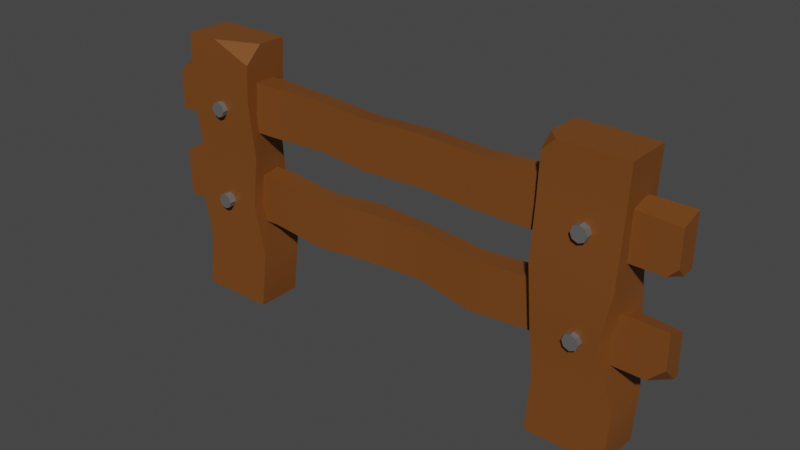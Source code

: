 # Source: Fence.blend  (saved by Blender 2.93.20; exported with 4.5.12 LTS)
import bpy
from mathutils import Matrix  # noqa: F401  (used for matrix-valued properties, if any)

bpy.ops.wm.read_factory_settings(use_empty=True)
scene = bpy.context.scene
scene.name = 'Scene'

# ---- collections
col_collection = bpy.data.collections.new('Collection'); scene.collection.children.link(col_collection)

# ---- materials (node trees are filled in below, after node groups)
mat_fence = bpy.data.materials.new('Fence')
mat_metal = bpy.data.materials.new('Metal')

# ---- node groups
ng_auto_smooth = bpy.data.node_groups.new('Auto Smooth', 'GeometryNodeTree')
_s = ng_auto_smooth.interface.new_socket(name='Geometry', in_out='OUTPUT', socket_type='NodeSocketGeometry')
_s = ng_auto_smooth.interface.new_socket(name='Geometry', in_out='INPUT', socket_type='NodeSocketGeometry')
_s = ng_auto_smooth.interface.new_socket(name='Angle', in_out='INPUT', socket_type='NodeSocketFloat')
_s.subtype = 'ANGLE'
_s.min_value = 0.0
_s.max_value = 3.142
ng_auto_smooth.is_modifier = True
_N = ng_auto_smooth.nodes; _L = ng_auto_smooth.links
n0 = _N.new('NodeGroupOutput'); n0.name = 'Group Output'; n0.location = (480, -100)
n1 = _N.new('NodeGroupInput'); n1.name = 'Group Input'; n1.location = (-420, -300)
n2 = _N.new('NodeGroupInput'); n2.name = 'Group Input.001'; n2.location = (-60, -100)
n3 = _N.new('GeometryNodeSetShadeSmooth'); n3.name = 'Set Shade Smooth'; n3.location = (120, -100)
n3.domain = 'EDGE'
n4 = _N.new('GeometryNodeSetShadeSmooth'); n4.name = 'Set Shade Smooth.001'; n4.location = (300, -100)
n5 = _N.new('GeometryNodeInputMeshEdgeAngle'); n5.name = 'Edge Angle'; n5.location = (-420, -220)
n6 = _N.new('GeometryNodeInputEdgeSmooth'); n6.name = 'Is Edge Smooth'; n6.location = (-60, -160)
n7 = _N.new('GeometryNodeInputShadeSmooth'); n7.name = 'Is Face Smooth'; n7.location = (-240, -340)
n8 = _N.new('FunctionNodeBooleanMath'); n8.name = 'Boolean Math'; n8.location = (-60, -220)
n9 = _N.new('FunctionNodeCompare'); n9.name = 'Compare'; n9.location = (-240, -180)
n9.operation = 'LESS_EQUAL'
_L.new(n5.outputs[0], n9.inputs[0])
_L.new(n4.outputs[0], n0.inputs[0])
_L.new(n1.outputs[1], n9.inputs[1])
_L.new(n9.outputs[0], n8.inputs[0])
_L.new(n7.outputs[0], n8.inputs[1])
_L.new(n2.outputs[0], n3.inputs[0])
_L.new(n6.outputs[0], n3.inputs[1])
_L.new(n3.outputs[0], n4.inputs[0])
_L.new(n8.outputs[0], n3.inputs[2])
n0.is_active_output = True

# ---- material node trees
mat_fence.use_nodes = True; mat_fence.node_tree.nodes.clear()
_N = mat_fence.node_tree.nodes; _L = mat_fence.node_tree.links
n0 = _N.new('ShaderNodeBsdfPrincipled'); n0.name = 'Principled BSDF'; n0.location = (10, 300)
n0.distribution = 'GGX'
n0.subsurface_method = 'BURLEY'
n0.inputs[0].default_value = (0.1845, 0.06036, 0.009876, 1.0)
n0.inputs[3].default_value = 1.45
n0.inputs[27].default_value = (0.0, 0.0, 0.0, 1.0)
n0.inputs[28].default_value = 1.0
n1 = _N.new('ShaderNodeOutputMaterial'); n1.name = 'Material Output'; n1.location = (300, 300)
_L.new(n0.outputs[0], n1.inputs[0])
n1.is_active_output = True
mat_metal.use_nodes = True; mat_metal.node_tree.nodes.clear()
_N = mat_metal.node_tree.nodes; _L = mat_metal.node_tree.links
n0 = _N.new('ShaderNodeBsdfPrincipled'); n0.name = 'Principled BSDF'; n0.location = (10, 300)
n0.distribution = 'GGX'
n0.subsurface_method = 'BURLEY'
n0.inputs[0].default_value = (0.2883, 0.2883, 0.2883, 1.0)
n0.inputs[1].default_value = 0.7206
n0.inputs[3].default_value = 1.45
n0.inputs[27].default_value = (0.0, 0.0, 0.0, 1.0)
n0.inputs[28].default_value = 1.0
n1 = _N.new('ShaderNodeOutputMaterial'); n1.name = 'Material Output'; n1.location = (300, 300)
_L.new(n0.outputs[0], n1.inputs[0])
n1.is_active_output = True

# ---- world
world_world = bpy.data.worlds.new('World'); scene.world = world_world
world_world.use_nodes = True; world_world.node_tree.nodes.clear()
_N = world_world.node_tree.nodes; _L = world_world.node_tree.links
n0 = _N.new('ShaderNodeOutputWorld'); n0.name = 'World Output'; n0.location = (300, 300)
n1 = _N.new('ShaderNodeBackground'); n1.name = 'Background'; n1.location = (10, 300)
n1.inputs[0].default_value = (0.05088, 0.05088, 0.05088, 1.0)
_L.new(n1.outputs[0], n0.inputs[0])
n0.is_active_output = True
world_world.color = (0.05088, 0.05088, 0.05088)
world_world.use_sun_shadow = False
world_world.sun_shadow_jitter_overblur = 0.0

# ---- meshes
me_cube = bpy.data.meshes.new('Cube')
me_cube.from_pydata([(1.281, -0.1916, 0.0), (1.281, 0.1916, 0.0), (1.281, 0.1916, 2.253), (1.919, -0.1916, 0.0), (1.919, -0.1916, 2.253), (1.919, 0.1916, 0.0), (1.919, 0.1916, 2.253), (-2.003, -0.1916, 0.0), (-2.003, -0.1916, 2.253), (-2.003, 0.1916, 0.0), (-2.003, 0.1916, 2.253), (-1.365, -0.1916, 0.0), (-1.365, 0.1916, 0.0), (-1.365, 0.1916, 2.253), (-2.281, -0.0907, 1.149), (2.241, -0.0907, 1.149), (-2.281, 0.0907, 1.149), (2.241, 0.0907, 1.07), (-2.281, -0.0907, 0.7356), (-2.281, 0.0907, 0.8004), (2.241, 0.0907, 0.7356), (-1.945, -0.1875, 0.5086), (-2.037, -0.1839, 0.9104), (-1.985, -0.1813, 1.352), (-2.018, -0.2036, 1.809), (-2.018, 0.1796, 1.809), (-1.985, 0.2018, 1.352), (-2.037, 0.1993, 0.9104), (-1.945, 0.1957, 0.5086), (-1.38, 0.1796, 1.809), (-1.44, 0.2018, 1.352), (-1.399, 0.1993, 0.9104), (-1.307, 0.1957, 0.5086), (-1.38, -0.2036, 1.809), (-1.347, -0.1813, 1.352), (-1.399, -0.1839, 0.9104), (-1.307, -0.1875, 0.5086), (1.307, -0.1849, 0.4506), (1.272, -0.1952, 0.9161), (1.254, -0.2179, 1.352), (1.259, -0.1819, 1.803), (1.335, 0.2012, 1.803), (1.358, 0.1653, 1.352), (1.272, 0.188, 0.9161), (1.307, 0.1982, 0.4506), (1.897, 0.2012, 1.803), (1.892, 0.1653, 1.352), (1.91, 0.188, 0.9013), (1.945, 0.1982, 0.4506), (1.897, -0.1819, 1.803), (1.892, -0.2179, 1.352), (1.795, -0.1952, 0.9039), (1.945, -0.1849, 0.4506), (-1.242, -0.0907, 1.177), (-0.7529, -0.1115, 1.144), (-0.264, -0.0907, 1.185), (0.2249, -0.0605, 1.187), (0.7138, -0.1167, 1.141), (1.203, -0.0907, 1.164), (1.203, 0.0907, 1.164), (0.7138, 0.06468, 1.141), (0.2249, 0.1209, 1.142), (-0.264, 0.0907, 1.185), (-0.7529, 0.06991, 1.144), (-1.242, 0.0907, 1.177), (1.203, 0.0907, 0.7504), (0.7138, 0.06468, 0.728), (0.2249, 0.1209, 0.7737), (-0.264, 0.0907, 0.7712), (-0.7529, 0.06991, 0.7305), (-1.242, 0.0907, 0.7635), (1.203, -0.0907, 0.7504), (0.7138, -0.1167, 0.728), (0.2249, -0.0605, 0.7737), (-0.264, -0.0907, 0.7712), (-0.7529, -0.1115, 0.7305), (-1.242, -0.0907, 0.7635), (2.241, -0.0907, 1.881), (-2.281, 0.0907, 1.883), (2.241, 0.0907, 1.934), (-2.281, -0.0907, 1.521), (-2.281, 0.0907, 1.521), (2.241, 0.0907, 1.521), (-1.242, -0.1045, 1.958), (-0.7528, -0.05253, 1.939), (-0.2641, -0.1201, 1.948), (0.2249, -0.0667, 1.938), (0.7138, -0.1028, 1.943), (1.203, -0.0907, 1.934), (1.203, 0.0907, 1.934), (0.7137, 0.07393, 1.914), (0.225, 0.119, 1.908), (-0.2642, 0.05663, 1.92), (-0.7529, 0.1242, 1.91), (-1.242, 0.07689, 1.958), (1.203, 0.0907, 1.521), (0.7137, 0.07825, 1.523), (0.225, 0.1114, 1.526), (-0.2645, 0.0632, 1.53), (-0.7527, 0.1253, 1.532), (-1.242, 0.07675, 1.536), (1.203, -0.0907, 1.521), (0.7137, -0.1031, 1.527), (0.225, -0.06995, 1.529), (-0.2642, -0.1172, 1.533), (-0.7527, -0.05605, 1.535), (-1.242, -0.1046, 1.539), (-1.734, -0.2434, 1.649), (-1.643, -0.2434, 1.649), (-1.734, -0.2434, 1.74), (-1.643, -0.2434, 1.74), (-1.753, -0.2434, 1.694), (-1.688, -0.2434, 1.63), (-1.624, -0.2434, 1.694), (-1.688, -0.2434, 1.758), (-1.688, -0.2434, 1.694), (-1.734, 0.2399, 1.74), (-1.688, 0.2399, 1.758), (-1.643, 0.2399, 1.74), (-1.624, 0.2399, 1.694), (-1.643, 0.2399, 1.649), (-1.688, 0.2399, 1.63), (-1.734, 0.2399, 1.649), (-1.753, 0.2399, 1.694), (-1.734, -0.2434, 0.8503), (-1.643, -0.2434, 0.8503), (-1.734, -0.2434, 0.9413), (-1.643, -0.2434, 0.9413), (-1.753, -0.2434, 0.8958), (-1.688, -0.2434, 0.8314), (-1.624, -0.2434, 0.8958), (-1.688, -0.2434, 0.9601), (-1.688, -0.2434, 0.8958), (-1.734, 0.2399, 0.9413), (-1.688, 0.2399, 0.9601), (-1.643, 0.2399, 0.9413), (-1.624, 0.2399, 0.8958), (-1.643, 0.2399, 0.8503), (-1.688, 0.2399, 0.8314), (-1.734, 0.2399, 0.8503), (-1.753, 0.2399, 0.8958), (1.575, -0.2434, 1.649), (1.666, -0.2434, 1.649), (1.575, -0.2434, 1.74), (1.666, -0.2434, 1.74), (1.556, -0.2434, 1.694), (1.62, -0.2434, 1.63), (1.685, -0.2434, 1.694), (1.62, -0.2434, 1.758), (1.62, -0.2434, 1.694), (1.575, 0.2399, 1.74), (1.62, 0.2399, 1.758), (1.666, 0.2399, 1.74), (1.685, 0.2399, 1.694), (1.666, 0.2399, 1.649), (1.62, 0.2399, 1.63), (1.575, 0.2399, 1.649), (1.556, 0.2399, 1.694), (1.575, -0.2434, 0.8503), (1.666, -0.2434, 0.8503), (1.575, -0.2434, 0.9413), (1.666, -0.2434, 0.9413), (1.556, -0.2434, 0.8958), (1.62, -0.2434, 0.8314), (1.685, -0.2434, 0.8958), (1.62, -0.2434, 0.9601), (1.62, -0.2434, 0.8958), (1.575, 0.2399, 0.9413), (1.62, 0.2399, 0.9601), (1.666, 0.2399, 0.9413), (1.685, 0.2399, 0.8958), (1.666, 0.2399, 0.8503), (1.62, 0.2399, 0.8314), (1.575, 0.2399, 0.8503), (1.556, 0.2399, 0.8958), (-1.365, -0.05041, 2.253), (-1.724, -0.1916, 2.253), (-1.37, -0.1954, 2.112), (-2.281, -0.002107, 1.909), (-2.281, -0.0907, 1.842), (-2.188, -0.09192, 1.937), (1.382, -0.1916, 2.253), (1.281, -0.09054, 2.253), (1.276, -0.1894, 2.152), (2.241, -0.0133, 1.521), (2.241, -0.0907, 1.598), (2.164, -0.0907, 1.521), (2.241, 0.04045, 0.7356), (2.241, -0.0907, 0.8667), (2.11, -0.0907, 0.7375)], [], [(6, 2, 182, 181, 4), (41, 2, 6, 45), (45, 6, 4, 49), (40, 183, 182, 2, 41), (1, 5, 3, 0), (24, 8, 10, 25), (25, 10, 13, 29), (29, 13, 175, 177, 33), (9, 12, 11, 7), (33, 177, 176, 8, 24), (58, 15, 17, 59), (59, 17, 20, 65), (65, 20, 187, 189, 71), (16, 19, 18, 14), (71, 189, 188, 15, 58), (11, 36, 21, 7), (36, 35, 22, 21), (35, 34, 23, 22), (34, 33, 24, 23), (12, 32, 36, 11), (32, 31, 35, 36), (31, 30, 34, 35), (30, 29, 33, 34), (9, 28, 32, 12), (28, 27, 31, 32), (27, 26, 30, 31), (26, 25, 29, 30), (7, 21, 28, 9), (21, 22, 27, 28), (22, 23, 26, 27), (23, 24, 25, 26), (3, 52, 37, 0), (52, 51, 38, 37), (51, 50, 39, 38), (50, 49, 40, 39), (5, 48, 52, 3), (48, 47, 51, 52), (47, 46, 50, 51), (46, 45, 49, 50), (1, 44, 48, 5), (44, 43, 47, 48), (43, 42, 46, 47), (42, 41, 45, 46), (0, 37, 44, 1), (37, 38, 43, 44), (38, 39, 42, 43), (39, 40, 41, 42), (18, 76, 53, 14), (76, 75, 54, 53), (75, 74, 55, 54), (74, 73, 56, 55), (73, 72, 57, 56), (72, 71, 58, 57), (19, 70, 76, 18), (70, 69, 75, 76), (69, 68, 74, 75), (68, 67, 73, 74), (67, 66, 72, 73), (66, 65, 71, 72), (16, 64, 70, 19), (64, 63, 69, 70), (63, 62, 68, 69), (62, 61, 67, 68), (61, 60, 66, 67), (60, 59, 65, 66), (14, 53, 64, 16), (53, 54, 63, 64), (54, 55, 62, 63), (55, 56, 61, 62), (56, 57, 60, 61), (57, 58, 59, 60), (88, 77, 79, 89), (89, 79, 82, 95), (95, 82, 184, 186, 101), (80, 106, 83, 180, 179), (101, 186, 185, 77, 88), (106, 105, 84, 83), (105, 104, 85, 84), (104, 103, 86, 85), (103, 102, 87, 86), (102, 101, 88, 87), (81, 100, 106, 80), (100, 99, 105, 106), (99, 98, 104, 105), (98, 97, 103, 104), (97, 96, 102, 103), (96, 95, 101, 102), (78, 94, 100, 81), (94, 93, 99, 100), (93, 92, 98, 99), (92, 91, 97, 98), (91, 90, 96, 97), (90, 89, 95, 96), (78, 81, 80, 179, 178), (83, 84, 93, 94), (84, 85, 92, 93), (85, 86, 91, 92), (86, 87, 90, 91), (87, 88, 89, 90), (115, 114, 110, 113), (111, 109, 114, 115), (107, 111, 115, 112), (112, 115, 113, 108), (107, 112, 121, 122), (123, 122, 121, 120, 119, 118, 117, 116), (108, 113, 119, 120), (114, 109, 116, 117), (113, 110, 118, 119), (111, 107, 122, 123), (110, 114, 117, 118), (109, 111, 123, 116), (112, 108, 120, 121), (132, 131, 127, 130), (128, 126, 131, 132), (124, 128, 132, 129), (129, 132, 130, 125), (124, 129, 138, 139), (140, 139, 138, 137, 136, 135, 134, 133), (125, 130, 136, 137), (131, 126, 133, 134), (130, 127, 135, 136), (128, 124, 139, 140), (127, 131, 134, 135), (126, 128, 140, 133), (129, 125, 137, 138), (149, 148, 144, 147), (145, 143, 148, 149), (141, 145, 149, 146), (146, 149, 147, 142), (141, 146, 155, 156), (157, 156, 155, 154, 153, 152, 151, 150), (142, 147, 153, 154), (148, 143, 150, 151), (147, 144, 152, 153), (145, 141, 156, 157), (144, 148, 151, 152), (143, 145, 157, 150), (146, 142, 154, 155), (166, 165, 161, 164), (162, 160, 165, 166), (158, 162, 166, 163), (163, 166, 164, 159), (158, 163, 172, 173), (174, 173, 172, 171, 170, 169, 168, 167), (159, 164, 170, 171), (165, 160, 167, 168), (164, 161, 169, 170), (162, 158, 173, 174), (161, 165, 168, 169), (160, 162, 174, 167), (163, 159, 171, 172), (175, 176, 177), (13, 10, 8, 176, 175), (178, 179, 180), (178, 180, 83, 94, 78), (181, 182, 183), (49, 4, 181, 183, 40), (184, 185, 186), (82, 79, 77, 185, 184), (187, 188, 189), (20, 17, 15, 188, 187)])
me_cube.polygons.foreach_set('use_smooth', [1, 1, 1, 1, 1, 1, 1, 1, 1, 1, 1, 1, 1, 1, 1, 1, 1, 1, 1, 1, 1, 1, 1, 1, 1, 1, 1, 1, 1, 1, 1, 1, 1, 1, 1, 1, 1, 1, 1, 1, 1, 1, 1, 1, 1, 1, 1, 1, 1, 1, 1, 1, 1, 1, 1, 1, 1, 1, 1, 1, 1, 1, 1, 1, 1, 1, 1, 1, 1, 1, 1, 1, 1, 1, 1, 1, 1, 1, 1, 1, 1, 1, 1, 1, 1, 1, 1, 1, 1, 1, 1, 1, 1, 1, 1, 1, 1, 1, 1, 0, 0, 0, 0, 0, 0, 0, 0, 0, 0, 0, 0, 0, 0, 0, 0, 0, 0, 0, 0, 0, 0, 0, 0, 0, 0, 0, 0, 0, 0, 0, 0, 0, 0, 0, 0, 0, 0, 0, 0, 0, 0, 0, 0, 0, 0, 0, 0, 0, 0, 0, 0, 1, 1, 1, 1, 1, 1, 1, 1, 1, 1])
me_cube.polygons.foreach_set('material_index', [0, 0, 0, 0, 0, 0, 0, 0, 0, 0, 0, 0, 0, 0, 0, 0, 0, 0, 0, 0, 0, 0, 0, 0, 0, 0, 0, 0, 0, 0, 0, 0, 0, 0, 0, 0, 0, 0, 0, 0, 0, 0, 0, 0, 0, 0, 0, 0, 0, 0, 0, 0, 0, 0, 0, 0, 0, 0, 0, 0, 0, 0, 0, 0, 0, 0, 0, 0, 0, 0, 0, 0, 0, 0, 0, 0, 0, 0, 0, 0, 0, 0, 0, 0, 0, 0, 0, 0, 0, 0, 0, 0, 0, 0, 0, 0, 0, 0, 0, 1, 1, 1, 1, 1, 1, 1, 1, 1, 1, 1, 1, 1, 1, 1, 1, 1, 1, 1, 1, 1, 1, 1, 1, 1, 1, 1, 1, 1, 1, 1, 1, 1, 1, 1, 1, 1, 1, 1, 1, 1, 1, 1, 1, 1, 1, 1, 1, 1, 1, 1, 1, 0, 0, 0, 0, 0, 0, 0, 0, 0, 0])
_k = set([(0, 1), (0, 3), (0, 37), (1, 5), (1, 44), (2, 6), (2, 41), (2, 182), (3, 5), (3, 52), (4, 6), (4, 49), (4, 181), (5, 48), (6, 45), (7, 9), (7, 11), (7, 21), (8, 10), (8, 24), (8, 176), (9, 12), (9, 28), (10, 13), (10, 25), (11, 12), (11, 36), (12, 32), (13, 29), (13, 175), (14, 16), (14, 18), (14, 53), (15, 17), (15, 58), (15, 188), (16, 19), (16, 64), (17, 20), (17, 59), (18, 19), (18, 76), (19, 70), (20, 65), (20, 187), (21, 22), (22, 23), (23, 24), (25, 26), (26, 27), (27, 28), (29, 30), (30, 31), (31, 32), (33, 34), (33, 177), (34, 35), (35, 36), (37, 38), (38, 39), (39, 40), (40, 183), (41, 42), (42, 43), (43, 44), (45, 46), (46, 47), (47, 48), (49, 50), (50, 51), (51, 52), (53, 54), (54, 55), (55, 56), (56, 57), (57, 58), (59, 60), (60, 61), (61, 62), (62, 63), (63, 64), (65, 66), (66, 67), (67, 68), (68, 69), (69, 70), (71, 72), (71, 189), (72, 73), (73, 74), (74, 75), (75, 76), (77, 79), (77, 88), (77, 185), (78, 81), (78, 94), (78, 178), (79, 82), (79, 89), (80, 81), (80, 106), (80, 179), (82, 184), (83, 84), (83, 180), (84, 85), (85, 86), (86, 87), (87, 88), (89, 90), (90, 91), (91, 92), (92, 93), (93, 94), (101, 102), (101, 186), (102, 103), (103, 104), (104, 105), (105, 106), (175, 176), (175, 177), (176, 177), (178, 179), (178, 180), (179, 180), (181, 182), (181, 183), (182, 183), (184, 185), (184, 186), (185, 186), (187, 188), (187, 189), (188, 189)])
me_cube.attributes.new('sharp_edge', 'BOOLEAN', 'EDGE').data.foreach_set('value', [ (min(e.vertices), max(e.vertices)) in _k for e in me_cube.edges])
_uv = me_cube.uv_layers.new(name='UVMap')
_uv.uv.foreach_set('vector', [0.625, 0.5, 0.875, 0.5, 0.875, 0.6841, 0.8354, 0.75, 0.625, 0.75, 0.575, 0.28, 0.625, 0.25, 0.625, 0.5, 0.575, 0.5, 0.575, 0.5, 0.625, 0.5, 0.625, 0.75, 0.575, 0.75, 0.575, 0.0, 0.6138, 0.0, 0.625, 0.06593, 0.625, 0.25, 0.575, 0.28, 0.125, 0.5, 0.375, 0.5, 0.375, 0.75, 0.125, 0.75, 0.575, 0.0, 0.625, 0.0, 0.625, 0.25, 0.575, 0.25, 0.575, 0.25, 0.625, 0.25, 0.625, 0.5, 0.575, 0.5, 0.575, 0.5, 0.625, 0.5, 0.625, 0.6579, 0.6091, 0.75, 0.575, 0.75, 0.125, 0.5, 0.375, 0.5, 0.375, 0.75, 0.125, 0.75, 0.575, 0.75, 0.6091, 0.75, 0.625, 0.8905, 0.625, 1.0, 0.575, 1.0, 0.5893, 0.0, 0.625, 0.0, 0.625, 0.2981, 0.5893, 0.25, 0.5893, 0.25, 0.625, 0.2981, 0.625, 0.5, 0.5893, 0.5, 0.5893, 0.5, 0.625, 0.5, 0.625, 0.5693, 0.6205, 0.75, 0.5893, 0.75, 0.125, 0.5, 0.3552, 0.4806, 0.375, 0.75, 0.125, 0.75, 0.5893, 0.75, 0.6205, 0.75, 0.625, 0.8293, 0.625, 1.0, 0.5893, 1.0, 0.375, 0.75, 0.425, 0.75, 0.425, 1.0, 0.375, 1.0, 0.425, 0.75, 0.475, 0.75, 0.475, 1.0, 0.425, 1.0, 0.475, 0.75, 0.525, 0.75, 0.525, 1.0, 0.475, 1.0, 0.525, 0.75, 0.575, 0.75, 0.575, 1.0, 0.525, 1.0, 0.375, 0.5, 0.425, 0.5, 0.425, 0.75, 0.375, 0.75, 0.425, 0.5, 0.475, 0.5, 0.475, 0.75, 0.425, 0.75, 0.475, 0.5, 0.525, 0.4634, 0.525, 0.75, 0.475, 0.75, 0.525, 0.4634, 0.575, 0.5, 0.575, 0.75, 0.525, 0.75, 0.375, 0.25, 0.425, 0.25, 0.425, 0.5, 0.375, 0.5, 0.425, 0.25, 0.475, 0.25, 0.475, 0.5, 0.425, 0.5, 0.475, 0.25, 0.525, 0.25, 0.525, 0.4634, 0.475, 0.5, 0.525, 0.25, 0.575, 0.25, 0.575, 0.5, 0.525, 0.4634, 0.375, 0.0, 0.425, 0.0, 0.425, 0.25, 0.375, 0.25, 0.425, 0.0, 0.475, 0.0, 0.475, 0.25, 0.425, 0.25, 0.475, 0.0, 0.525, 0.0, 0.525, 0.25, 0.475, 0.25, 0.525, 0.0, 0.575, 0.0, 0.575, 0.25, 0.525, 0.25, 0.375, 0.75, 0.425, 0.75, 0.425, 1.0, 0.375, 1.0, 0.425, 0.75, 0.475, 0.795, 0.475, 1.0, 0.425, 1.0, 0.475, 0.795, 0.525, 0.75, 0.525, 1.0, 0.475, 1.0, 0.525, 0.75, 0.575, 0.75, 0.575, 1.0, 0.525, 1.0, 0.375, 0.5, 0.425, 0.5, 0.425, 0.75, 0.375, 0.75, 0.425, 0.5, 0.475, 0.5, 0.475, 0.795, 0.425, 0.75, 0.475, 0.5, 0.525, 0.5, 0.525, 0.75, 0.475, 0.795, 0.525, 0.5, 0.575, 0.5, 0.575, 0.75, 0.525, 0.75, 0.375, 0.25, 0.425, 0.25, 0.425, 0.5, 0.375, 0.5, 0.425, 0.25, 0.475, 0.25, 0.475, 0.5, 0.425, 0.5, 0.475, 0.25, 0.525, 0.2906, 0.525, 0.5, 0.475, 0.5, 0.525, 0.2906, 0.575, 0.28, 0.575, 0.5, 0.525, 0.5, 0.375, 0.0, 0.425, 0.0, 0.425, 0.25, 0.375, 0.25, 0.425, 0.0, 0.475, 0.0, 0.475, 0.25, 0.425, 0.25, 0.475, 0.0, 0.525, 0.0, 0.525, 0.2906, 0.475, 0.25, 0.525, 0.0, 0.575, 0.0, 0.575, 0.28, 0.525, 0.2906, 0.375, 0.75, 0.4107, 0.75, 0.4107, 1.0, 0.375, 1.0, 0.4107, 0.75, 0.4464, 0.75, 0.4464, 1.0, 0.4107, 1.0, 0.4464, 0.75, 0.4821, 0.75, 0.4821, 1.0, 0.4464, 1.0, 0.4821, 0.75, 0.5179, 0.75, 0.5179, 1.0, 0.4821, 1.0, 0.5179, 0.75, 0.5536, 0.75, 0.5536, 1.0, 0.5179, 1.0, 0.5536, 0.75, 0.5893, 0.75, 0.5893, 1.0, 0.5536, 1.0, 0.3552, 0.4806, 0.4107, 0.5, 0.4107, 0.75, 0.375, 0.75, 0.4107, 0.5, 0.4464, 0.5, 0.4464, 0.75, 0.4107, 0.75, 0.4464, 0.5, 0.4821, 0.5, 0.4821, 0.75, 0.4464, 0.75, 0.4821, 0.5, 0.5179, 0.5, 0.5179, 0.75, 0.4821, 0.75, 0.5179, 0.5, 0.5536, 0.5, 0.5536, 0.75, 0.5179, 0.75, 0.5536, 0.5, 0.5893, 0.5, 0.5893, 0.75, 0.5536, 0.75, 0.375, 0.25, 0.4107, 0.25, 0.4107, 0.5, 0.3552, 0.4806, 0.4107, 0.25, 0.4464, 0.25, 0.4464, 0.5, 0.4107, 0.5, 0.4464, 0.25, 0.4821, 0.25, 0.4821, 0.5, 0.4464, 0.5, 0.4821, 0.25, 0.5179, 0.2771, 0.5179, 0.5, 0.4821, 0.5, 0.5179, 0.2771, 0.5536, 0.25, 0.5536, 0.5, 0.5179, 0.5, 0.5536, 0.25, 0.5893, 0.25, 0.5893, 0.5, 0.5536, 0.5, 0.375, 0.0, 0.4107, 0.0, 0.4107, 0.25, 0.375, 0.25, 0.4107, 0.0, 0.4464, 0.0, 0.4464, 0.25, 0.4107, 0.25, 0.4464, 0.0, 0.4821, 0.0, 0.4821, 0.25, 0.4464, 0.25, 0.4821, 0.0, 0.5179, 0.0, 0.5179, 0.2771, 0.4821, 0.25, 0.5179, 0.0, 0.5536, 0.0, 0.5536, 0.25, 0.5179, 0.2771, 0.5536, 0.0, 0.5893, 0.0, 0.5893, 0.25, 0.5536, 0.25, 0.5893, 0.0, 0.625, 0.0, 0.625, 0.25, 0.5893, 0.25, 0.5893, 0.25, 0.625, 0.25, 0.625, 0.5, 0.5893, 0.5, 0.5893, 0.5, 0.625, 0.5, 0.625, 0.6433, 0.6223, 0.75, 0.5893, 0.75, 0.375, 0.75, 0.4107, 0.75, 0.4107, 1.0, 0.3782, 1.0, 0.375, 0.9443, 0.5893, 0.75, 0.6223, 0.75, 0.625, 0.7968, 0.625, 0.9676, 0.5893, 1.0, 0.4107, 0.75, 0.4464, 0.75, 0.4464, 1.0, 0.4107, 1.0, 0.4464, 0.75, 0.4821, 0.75, 0.4821, 1.0, 0.4464, 1.0, 0.4821, 0.75, 0.5179, 0.75, 0.5179, 1.0, 0.4821, 1.0, 0.5179, 0.75, 0.5536, 0.75, 0.5536, 1.0, 0.5179, 1.0, 0.5536, 0.75, 0.5893, 0.75, 0.5893, 1.0, 0.5536, 1.0, 0.375, 0.5, 0.4107, 0.5, 0.4107, 0.75, 0.375, 0.75, 0.4107, 0.5, 0.4464, 0.5, 0.4464, 0.75, 0.4107, 0.75, 0.4464, 0.5, 0.4821, 0.4668, 0.4821, 0.75, 0.4464, 0.75, 0.4821, 0.4668, 0.5179, 0.5, 0.5179, 0.75, 0.4821, 0.75, 0.5179, 0.5, 0.5536, 0.5, 0.5536, 0.75, 0.5179, 0.75, 0.5536, 0.5, 0.5893, 0.5, 0.5893, 0.75, 0.5536, 0.75, 0.375, 0.2814, 0.4107, 0.25, 0.4107, 0.5, 0.375, 0.5, 0.4107, 0.25, 0.4464, 0.25, 0.4464, 0.5, 0.4107, 0.5, 0.4464, 0.25, 0.4821, 0.25, 0.4821, 0.4668, 0.4464, 0.5, 0.4821, 0.25, 0.5179, 0.2842, 0.5179, 0.5, 0.4821, 0.4668, 0.5179, 0.2842, 0.5536, 0.25, 0.5536, 0.5, 0.5179, 0.5, 0.5536, 0.25, 0.5893, 0.25, 0.5893, 0.5, 0.5536, 0.5, 0.1564, 0.5, 0.375, 0.5, 0.375, 0.75, 0.1807, 0.75, 0.1403, 0.6279, 0.4107, 0.0, 0.4464, 0.0, 0.4464, 0.25, 0.4107, 0.25, 0.4464, 0.0, 0.4821, 0.0, 0.4821, 0.25, 0.4464, 0.25, 0.4821, 0.0, 0.5179, 0.0, 0.5179, 0.2842, 0.4821, 0.25, 0.5179, 0.0, 0.5536, 0.0, 0.5536, 0.25, 0.5179, 0.2842, 0.5536, 0.0, 0.5893, 0.0, 0.5893, 0.25, 0.5536, 0.25, 0.5, 0.5, 0.5, 1.0, 1.0, 1.0, 1.0, 0.5, 0.0, 0.5, 0.0, 1.0, 0.5, 1.0, 0.5, 0.5, 0.0, 0.0, 0.0, 0.5, 0.5, 0.5, 0.5, 0.0, 0.5, 0.0, 0.5, 0.5, 1.0, 0.5, 1.0, 0.0, 0.0, 0.0, 0.5, 0.0, 0.5, 0.0, 0.0, 0.0, 0.0, 0.5, 0.0, 0.0, 0.5, 0.0, 1.0, 0.0, 1.0, 0.5, 1.0, 1.0, 0.5, 1.0, 0.0, 1.0, 1.0, 0.0, 1.0, 0.5, 1.0, 0.5, 1.0, 0.0, 0.5, 1.0, 0.0, 1.0, 0.0, 1.0, 0.5, 1.0, 1.0, 0.5, 1.0, 1.0, 1.0, 1.0, 1.0, 0.5, 0.0, 0.5, 0.0, 0.0, 0.0, 0.0, 0.0, 0.5, 1.0, 1.0, 0.5, 1.0, 0.5, 1.0, 1.0, 1.0, 0.0, 1.0, 0.0, 0.5, 0.0, 0.5, 0.0, 1.0, 0.5, 0.0, 1.0, 0.0, 1.0, 0.0, 0.5, 0.0, 0.5, 0.5, 0.5, 1.0, 1.0, 1.0, 1.0, 0.5, 0.0, 0.5, 0.0, 1.0, 0.5, 1.0, 0.5, 0.5, 0.0, 0.0, 0.0, 0.5, 0.5, 0.5, 0.5, 0.0, 0.5, 0.0, 0.5, 0.5, 1.0, 0.5, 1.0, 0.0, 0.0, 0.0, 0.5, 0.0, 0.5, 0.0, 0.0, 0.0, 0.0, 0.5, 0.0, 0.0, 0.5, 0.0, 1.0, 0.0, 1.0, 0.5, 1.0, 1.0, 0.5, 1.0, 0.0, 1.0, 1.0, 0.0, 1.0, 0.5, 1.0, 0.5, 1.0, 0.0, 0.5, 1.0, 0.0, 1.0, 0.0, 1.0, 0.5, 1.0, 1.0, 0.5, 1.0, 1.0, 1.0, 1.0, 1.0, 0.5, 0.0, 0.5, 0.0, 0.0, 0.0, 0.0, 0.0, 0.5, 1.0, 1.0, 0.5, 1.0, 0.5, 1.0, 1.0, 1.0, 0.0, 1.0, 0.0, 0.5, 0.0, 0.5, 0.0, 1.0, 0.5, 0.0, 1.0, 0.0, 1.0, 0.0, 0.5, 0.0, 0.5, 0.5, 0.5, 1.0, 1.0, 1.0, 1.0, 0.5, 0.0, 0.5, 0.0, 1.0, 0.5, 1.0, 0.5, 0.5, 0.0, 0.0, 0.0, 0.5, 0.5, 0.5, 0.5, 0.0, 0.5, 0.0, 0.5, 0.5, 1.0, 0.5, 1.0, 0.0, 0.0, 0.0, 0.5, 0.0, 0.5, 0.0, 0.0, 0.0, 0.0, 0.5, 0.0, 0.0, 0.5, 0.0, 1.0, 0.0, 1.0, 0.5, 1.0, 1.0, 0.5, 1.0, 0.0, 1.0, 1.0, 0.0, 1.0, 0.5, 1.0, 0.5, 1.0, 0.0, 0.5, 1.0, 0.0, 1.0, 0.0, 1.0, 0.5, 1.0, 1.0, 0.5, 1.0, 1.0, 1.0, 1.0, 1.0, 0.5, 0.0, 0.5, 0.0, 0.0, 0.0, 0.0, 0.0, 0.5, 1.0, 1.0, 0.5, 1.0, 0.5, 1.0, 1.0, 1.0, 0.0, 1.0, 0.0, 0.5, 0.0, 0.5, 0.0, 1.0, 0.5, 0.0, 1.0, 0.0, 1.0, 0.0, 0.5, 0.0, 0.5, 0.5, 0.5, 1.0, 1.0, 1.0, 1.0, 0.5, 0.0, 0.5, 0.0, 1.0, 0.5, 1.0, 0.5, 0.5, 0.0, 0.0, 0.0, 0.5, 0.5, 0.5, 0.5, 0.0, 0.5, 0.0, 0.5, 0.5, 1.0, 0.5, 1.0, 0.0, 0.0, 0.0, 0.5, 0.0, 0.5, 0.0, 0.0, 0.0, 0.0, 0.5, 0.0, 0.0, 0.5, 0.0, 1.0, 0.0, 1.0, 0.5, 1.0, 1.0, 0.5, 1.0, 0.0, 1.0, 1.0, 0.0, 1.0, 0.5, 1.0, 0.5, 1.0, 0.0, 0.5, 1.0, 0.0, 1.0, 0.0, 1.0, 0.5, 1.0, 1.0, 0.5, 1.0, 1.0, 1.0, 1.0, 1.0, 0.5, 0.0, 0.5, 0.0, 0.0, 0.0, 0.0, 0.0, 0.5, 1.0, 1.0, 0.5, 1.0, 0.5, 1.0, 1.0, 1.0, 0.0, 1.0, 0.0, 0.5, 0.0, 0.5, 0.0, 1.0, 0.5, 0.0, 1.0, 0.0, 1.0, 0.0, 0.5, 0.0, 0.625, 0.6579, 0.7655, 0.75, 0.6091, 0.75, 0.625, 0.5, 0.875, 0.5, 0.875, 0.75, 0.7655, 0.75, 0.625, 0.6579, 0.375, 0.1374, 0.1807, 0.75, 0.3782, 1.0, 0.375, 0.1374, 0.3782, 0.0, 0.4107, 0.0, 0.4107, 0.25, 0.375, 0.2814, 0.625, 0.9604, 0.875, 0.6841, 0.6138, 0.0, 0.575, 0.75, 0.625, 0.75, 0.625, 0.9604, 0.6138, 1.0, 0.575, 1.0, 0.625, 0.6433, 0.6718, 0.75, 0.6223, 0.75, 0.625, 0.5, 0.875, 0.5, 0.8426, 0.75, 0.6718, 0.75, 0.625, 0.6433, 0.625, 0.5693, 0.7043, 0.75, 0.6205, 0.75, 0.625, 0.5, 0.8269, 0.5, 0.875, 0.75, 0.7043, 0.75, 0.625, 0.5693])
me_cube.materials.append(mat_fence)
me_cube.materials.append(mat_metal)
me_cube.use_remesh_fix_poles = True
me_cube.use_remesh_preserve_attributes = False
me_cube.update()

# ---- objects
ob_fence = bpy.data.objects.new('Fence', me_cube)

# ---- transforms, parenting, visibility, modifiers, constraints
ob_fence.location = (0.0, 0.0, 0.0)
_m = ob_fence.modifiers.new('Auto Smooth', 'NODES')
_m.node_group = ng_auto_smooth
_gi = [s.identifier for s in ng_auto_smooth.interface.items_tree if s.item_type == 'SOCKET' and s.in_out == 'INPUT']
_m[_gi[1]] = 1.112  # Angle

# ---- collection membership
col_collection.objects.link(ob_fence)

# ---- scene / render settings (as saved in the file)
scene.frame_start = 1; scene.frame_end = 250; scene.frame_set(1)
scene.render.engine = 'CYCLES'
scene.cycles.use_denoising = False
scene.cycles.samples = 128
scene.cycles.sampling_pattern = 'TABULATED_SOBOL'
scene.cycles.use_light_tree = False
scene.view_settings.view_transform = 'Filmic'
bpy.context.view_layer.update()

# ---- added for rendering (the .blend has no active camera and no usable light): camera, sun
cam_auto = bpy.data.cameras.new('AutoCamera')
cam_auto.lens = 50.0
cam_auto.sensor_width = 36.0
cam_auto.clip_end = 1000.0
ob_auto_camera = bpy.data.objects.new('AutoCamera', cam_auto)
scene.collection.objects.link(ob_auto_camera)
ob_auto_camera.location = (4.67626, -5.63673, 4.88324)
ob_auto_camera.rotation_euler = (1.09748, -7.21219e-08, 0.694738)
scene.camera = ob_auto_camera
light_auto_sun = bpy.data.lights.new('AutoSun', 'SUN')
light_auto_sun.energy = 3.0
light_auto_sun.angle = 0.0523599
ob_auto_sun = bpy.data.objects.new('AutoSun', light_auto_sun)
scene.collection.objects.link(ob_auto_sun)
ob_auto_sun.rotation_euler = (0.872665, 0.174533, 0.523599)
bpy.context.view_layer.update()
